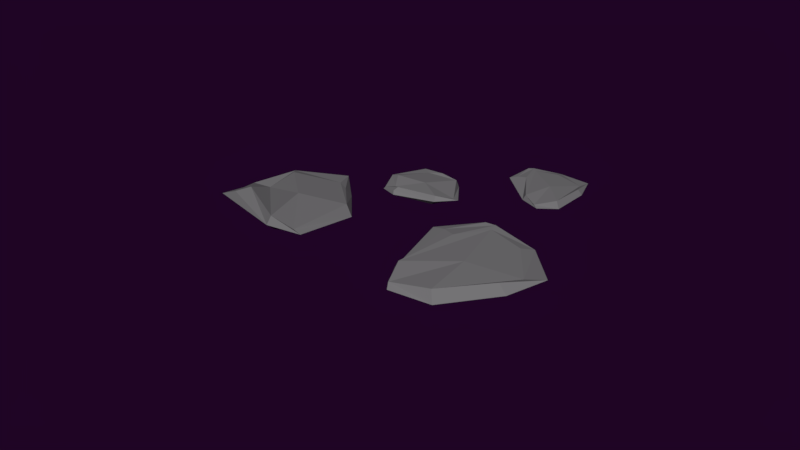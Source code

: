 # Source: conjunto15.blend  (saved by Blender 2.79.0; exported with 4.5.12 LTS)
import bpy
from mathutils import Matrix  # noqa: F401  (used for matrix-valued properties, if any)

bpy.ops.wm.read_factory_settings(use_empty=True)
scene = bpy.context.scene
scene.name = 'Scene'

# ---- collections
col_collection_1 = bpy.data.collections.new('Collection 1'); scene.collection.children.link(col_collection_1)

# ---- materials (node trees are filled in below, after node groups)
mat_material_013 = bpy.data.materials.new('Material.013')
mat_material_013.alpha_threshold = 0.0
mat_material_013.use_transparent_shadow = False
mat_material_013.diffuse_color = (0.1932, 0.1904, 0.196, 1.0)
mat_material_013.roughness = 0.5
mat_material_013.line_color = (0.0, 0.0, 0.0, 1.0)

# ---- material node trees

# ---- world
world_world_001 = bpy.data.worlds.new('World.001'); scene.world = world_world_001
world_world_001.color = (0.0134, 0.001575, 0.01811)
world_world_001.use_sun_shadow = False
world_world_001.sun_shadow_jitter_overblur = 0.0
world_world_001.cycles.sampling_method = 'MANUAL'
world_world_001.light_settings.ao_factor = 0.4154
world_world_001.light_settings.distance = 0.4

# ---- meshes
me_plane_061 = bpy.data.meshes.new('Plane.061')
me_plane_061.from_pydata([(0.7014, 1.311, -3.614), (0.9827, 2.43, -4.934), (0.6107, 1.406, -3.625), (0.8157, 2.506, -4.986), (0.4251, 3.214, -2.866), (0.6121, 3.139, -3.366), (0.6708, 3.72, -4.382), (0.4584, 3.809, -4.419), (0.8427, 2.954, -5.045), (0.6996, 1.814, -3.349), (0.5855, 3.053, -4.861), (0.3652, 1.949, -3.503), (0.6601, 1.193, -3.707), (0.8043, 2.457, -5.101), (0.5176, 3.236, -3.101), (0.5869, 3.983, -4.509), (0.5206, 1.798, -3.296), (0.8582, 3.237, -5.312), (0.87, 1.576, -4.283), (0.6376, 1.69, -4.346), (0.5778, 3.815, -3.665), (0.5481, 3.925, -3.442), (0.3971, 2.71, -3.929), (0.782, 2.583, -4.089), (0.5598, 3.992, -3.619), (0.6509, 1.507, -4.402), (0.1837, 1.451, -1.22), (0.05342, 3.139, -0.7615), (0.07852, 1.48, -1.146), (-0.1299, 3.179, -0.7276), (-0.3363, 1.746, 0.6105), (-0.1485, 1.955, 0.5249), (-0.3579, 3.105, 0.6152), (-0.5849, 3.127, 0.6643), (-0.1843, 3.419, -0.3478), (0.1483, 1.421, -0.6537), (-0.4182, 3.239, -0.1972), (-0.2246, 1.538, -0.6221), (0.1461, 1.477, -1.37), (-0.1529, 3.258, -0.8224), (-0.2501, 1.854, 0.6322), (-0.5028, 3.305, 0.7911), (-0.01399, 1.327, -0.6583), (-0.2598, 3.774, -0.2067), (0.153, 2.718, -1.224), (-0.0642, 2.24, -1.199), (-0.4524, 2.504, 0.6136), (-0.5296, 2.331, 0.9526), (-0.387, 2.232, -0.118), (-0.02019, 2.408, -0.2745), (-0.4642, 2.364, 0.9154), (-0.06961, 2.746, -1.353), (-0.3838, -1.468, 3.132), (-0.2059, 1.224, 2.07), (-0.5485, -1.337, 3.188), (-0.4964, 1.345, 2.053), (-1.066, 0.6724, 5.698), (-0.79, 0.9807, 4.909), (-0.8694, 2.618, 3.877), (-1.235, 2.738, 3.892), (-0.5258, 2.046, 2.314), (-0.4413, -0.9415, 3.908), (-0.9481, 2.002, 2.661), (-1.025, -0.6859, 3.789), (-0.4415, -1.575, 2.904), (-0.5174, 1.36, 1.846), (-1.02, 0.8956, 5.355), (-1.059, 3.082, 3.895), (-0.7286, -1.038, 3.974), (-0.5666, 2.665, 2.144), (-0.1449, 0.1958, 1.881), (-0.6094, -0.3651, 2.355), (-1.161, 1.846, 4.451), (-1.323, 1.968, 5.061), (-1.126, 0.7537, 3.756), (-0.4871, 0.7598, 3.423), (-1.209, 1.962, 4.987), (-0.5046, 0.1484, 1.655), (0.4009, -4.115, 0.1615), (1.1, -4.004, -2.65), (0.2738, -3.985, 0.04186), (0.8431, -3.925, -2.815), (0.3926, -0.8272, -0.7478), (0.6752, -1.456, -1.313), (0.8909, -1.707, -3.221), (0.5629, -1.587, -3.385), (0.9888, -3.4, -3.328), (0.5163, -3.193, 0.01951), (0.5927, -3.039, -3.213), (-0.002522, -3.105, -0.3591), (0.305, -4.355, 0.1488), (0.8116, -4.101, -2.92), (0.546, -1.048, -1.068), (0.8118, -1.472, -3.658), (0.22, -3.128, 0.0838), (1.075, -3.295, -3.957), (0.7287, -4.461, -0.9638), (0.3733, -4.33, -1.189), (0.7696, -0.8561, -2.375), (0.7489, -0.4865, -2.192), (0.2179, -2.533, -1.666), (0.8171, -2.931, -1.705), (0.781, -0.5755, -2.491), (0.3526, -4.628, -1.081)], [], [(25, 19, 3, 13), (24, 15, 7, 21), (23, 8, 6, 20), (16, 9, 5, 14), (22, 11, 4, 21), (19, 2, 11, 22), (12, 0, 9, 16), (13, 3, 10, 17), (18, 1, 8, 23), (1, 13, 17, 8), (2, 12, 16, 11), (11, 16, 14, 4), (8, 17, 15, 6), (20, 6, 15, 24), (18, 25, 13, 1), (0, 12, 25, 18), (5, 20, 24, 14), (0, 18, 23, 9), (3, 19, 22, 10), (10, 22, 21, 7), (9, 23, 20, 5), (14, 24, 21, 4), (12, 2, 19, 25), (15, 17, 10, 7), (51, 45, 29, 39), (50, 41, 33, 47), (49, 34, 32, 46), (42, 35, 31, 40), (48, 37, 30, 47), (45, 28, 37, 48), (38, 26, 35, 42), (39, 29, 36, 43), (44, 27, 34, 49), (27, 39, 43, 34), (28, 38, 42, 37), (37, 42, 40, 30), (34, 43, 41, 32), (46, 32, 41, 50), (44, 51, 39, 27), (26, 38, 51, 44), (31, 46, 50, 40), (26, 44, 49, 35), (29, 45, 48, 36), (36, 48, 47, 33), (35, 49, 46, 31), (40, 50, 47, 30), (38, 28, 45, 51), (41, 43, 36, 33), (77, 71, 55, 65), (76, 67, 59, 73), (75, 60, 58, 72), (68, 61, 57, 66), (74, 63, 56, 73), (71, 54, 63, 74), (64, 52, 61, 68), (65, 55, 62, 69), (70, 53, 60, 75), (53, 65, 69, 60), (54, 64, 68, 63), (63, 68, 66, 56), (60, 69, 67, 58), (72, 58, 67, 76), (70, 77, 65, 53), (52, 64, 77, 70), (57, 72, 76, 66), (52, 70, 75, 61), (55, 71, 74, 62), (62, 74, 73, 59), (61, 75, 72, 57), (66, 76, 73, 56), (64, 54, 71, 77), (67, 69, 62, 59), (103, 97, 81, 91), (102, 93, 85, 99), (101, 86, 84, 98), (94, 87, 83, 92), (100, 89, 82, 99), (97, 80, 89, 100), (90, 78, 87, 94), (91, 81, 88, 95), (96, 79, 86, 101), (79, 91, 95, 86), (80, 90, 94, 89), (89, 94, 92, 82), (86, 95, 93, 84), (98, 84, 93, 102), (96, 103, 91, 79), (78, 90, 103, 96), (83, 98, 102, 92), (78, 96, 101, 87), (81, 97, 100, 88), (88, 100, 99, 85), (87, 101, 98, 83), (92, 102, 99, 82), (90, 80, 97, 103), (93, 95, 88, 85)])
me_plane_061.materials.append(mat_material_013)
me_plane_061.use_remesh_preserve_volume = False
me_plane_061.use_remesh_preserve_attributes = False
me_plane_061.use_mirror_vertex_groups = False
me_plane_061.update()

# ---- objects
ob_plane_052 = bpy.data.objects.new('Plane.052', me_plane_061)

# ---- transforms, parenting, visibility, modifiers, constraints
ob_plane_052.location = (0.0, 0.0, 0.0)
ob_plane_052.rotation_euler = (0.2637, -1.354, 0.3197)
ob_plane_052.scale = (0.08754, 0.08754, 0.08754)
ob_plane_052.lineart.crease_threshold = 0.0

# ---- collection membership
col_collection_1.objects.link(ob_plane_052)

# ---- scene / render settings (as saved in the file)
scene.frame_start = 1; scene.frame_end = 250; scene.frame_set(0)
scene.render.engine = 'BLENDER_EEVEE_NEXT'
scene.render.resolution_percentage = 50
scene.render.dither_intensity = 0.0
scene.cycles.use_denoising = False
scene.cycles.samples = 128
scene.cycles.sampling_pattern = 'TABULATED_SOBOL'
scene.cycles.use_adaptive_sampling = False
scene.cycles.use_light_tree = False
scene.cycles.blur_glossy = 0.0
scene.cycles.sample_clamp_indirect = 0.0
scene.view_settings.view_transform = 'Standard'
bpy.context.view_layer.update()

# ---- added for rendering (the .blend has no active camera and no usable light): camera, sun
cam_auto = bpy.data.cameras.new('AutoCamera')
cam_auto.lens = 50.0
cam_auto.sensor_width = 36.0
cam_auto.clip_end = 1000.0
ob_auto_camera = bpy.data.objects.new('AutoCamera', cam_auto)
scene.collection.objects.link(ob_auto_camera)
ob_auto_camera.location = (1.62946, -1.98922, 1.29649)
ob_auto_camera.rotation_euler = (1.09748, -7.21219e-08, 0.694738)
scene.camera = ob_auto_camera
light_auto_sun = bpy.data.lights.new('AutoSun', 'SUN')
light_auto_sun.energy = 3.0
light_auto_sun.angle = 0.0523599
ob_auto_sun = bpy.data.objects.new('AutoSun', light_auto_sun)
scene.collection.objects.link(ob_auto_sun)
ob_auto_sun.rotation_euler = (0.872665, 0.174533, 0.523599)
bpy.context.view_layer.update()
